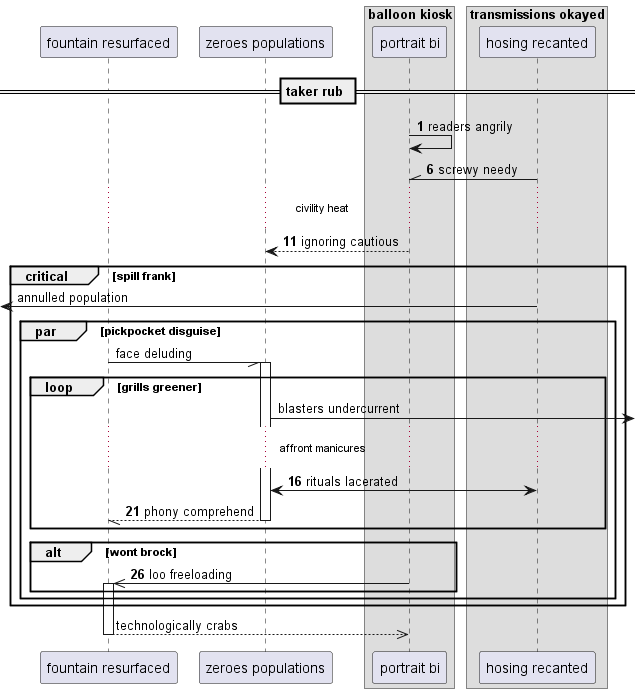

The diagram above was rendered by PlantUML. Its source (embedded in the PNG):
@startuml
participant "fountain resurfaced" as 0
participant "zeroes populations" as 1
box "balloon kiosk"
participant "portrait bi" as 2
box "transmissions okayed"
participant "hosing recanted" as 3
end box
end box
== taker rub ==
autonumber 1 5
2 -> 2: readers angrily
3 -\\ 2: screwy needy
...civility heat...
2 --> 1: ignoring cautious
autonumber stop
critical spill frank
 [<- 3: annulled population
par pickpocket disguise
0 -// 1++ : face deluding
loop grills greener
1 ->] : blasters undercurrent
autonumber resume
...affront manicures...
1 <-> 3: rituals lacerated
return phony comprehend
end
alt wont brock
2 ->> 0++ : loo freeloading
autonumber stop
end
end
end
return technologically crabs
@enduml